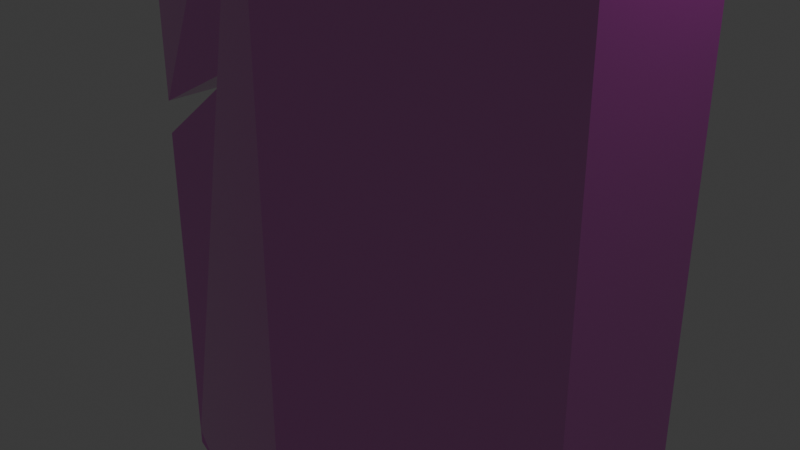 # Source: PI_Construtores_Cristais_de_Ilumina_ao.blend  (saved by Blender 5.0.118; exported with 4.5.12 LTS)
import bpy
from mathutils import Matrix  # noqa: F401  (used for matrix-valued properties, if any)

bpy.ops.wm.read_factory_settings(use_empty=True)
scene = bpy.context.scene
scene.name = 'Scene'

# ---- collections
col_collection = bpy.data.collections.new('Collection'); scene.collection.children.link(col_collection)

# ---- materials (node trees are filled in below, after node groups)
mat_cristal = bpy.data.materials.new('Cristal')
mat_cristal.alpha_threshold = 0.0
mat_cristal.use_backface_culling_lightprobe_volume = False
mat_cristal.roughness = 0.5
mat_cristal.line_color = (0.0, 0.0, 0.0, 1.0)

# ---- material node trees
mat_cristal.use_nodes = True; mat_cristal.node_tree.nodes.clear()
_N = mat_cristal.node_tree.nodes; _L = mat_cristal.node_tree.links
n0 = _N.new('ShaderNodeOutputMaterial'); n0.name = 'Material Output'; n0.location = (200, 100)
n1 = _N.new('ShaderNodeBsdfPrincipled'); n1.name = 'Principled BSDF'; n1.location = (-200, 100)
n1.inputs[0].default_value = (0.8001, 0.0, 0.6825, 1.0)
n1.inputs[1].default_value = 0.6
n1.inputs[2].default_value = 0.1462
n1.inputs[3].default_value = 14.7
n1.inputs[27].default_value = (1.0, 0.8784, 0.8275, 1.0)
_L.new(n1.outputs[0], n0.inputs[0])
n0.is_active_output = True

# ---- world
world_world = bpy.data.worlds.new('World'); scene.world = world_world
world_world.use_nodes = True; world_world.node_tree.nodes.clear()
_N = world_world.node_tree.nodes; _L = world_world.node_tree.links
n0 = _N.new('ShaderNodeOutputWorld'); n0.name = 'World Output'; n0.location = (200, 100)
n1 = _N.new('ShaderNodeBackground'); n1.name = 'Background'; n1.location = (-200, 100)
n1.inputs[0].default_value = (0.05088, 0.05088, 0.05088, 1.0)
_L.new(n1.outputs[0], n0.inputs[0])
n0.is_active_output = True
world_world.color = (0.05088, 0.05088, 0.05088)
world_world.sun_shadow_jitter_overblur = 0.0

# ---- cameras
cam_camera = bpy.data.cameras.new('Camera')
cam_camera.clip_end = 100.0
cam_camera.ortho_scale = 7.314

# ---- lights
light_light = bpy.data.lights.new('Light', 'POINT')
light_light.energy = 1000.0
light_light.shadow_soft_size = 0.1

# ---- meshes
me_cube = bpy.data.meshes.new('Cube')
me_cube.from_pydata([(1.392, 1.018, 1.392), (1.392, 1.018, -1.392), (1.392, -1.018, 1.392), (1.392, -1.018, -1.392), (-1.392, 1.018, 1.392), (-1.392, 1.018, -1.392), (-1.392, -1.018, 1.392), (-1.392, -1.018, -1.392), (-0.6743, 1.018, 0.5266), (-3.822e-09, 0.0, -2.784), (-3.822e-09, 0.0, 2.784), (1.392, 1.018, -1.329), (-1.392, -1.018, -1.329), (1.392, -1.018, -1.329), (-1.392, 1.018, -1.329), (-3.822e-09, 2.12, -1.564), (-3.822e-09, -2.12, -1.564), (-1.392, -1.018, 1.342), (1.392, 1.018, 1.342), (1.392, -1.018, 1.342), (-1.392, 1.018, 1.342), (-3.822e-09, 2.12, 1.575), (-3.822e-09, -2.12, 1.575), (-0.6743, -1.018, 0.5266), (-1.392, 1.018, 0.2484), (-1.392, 1.018, 0.1172), (-1.392, -1.018, 0.1137), (-1.392, -1.018, 0.2483), (1.392, 1.018, -0.6199), (1.079, 1.018, -0.5068), (1.392, 1.018, -0.8512), (1.392, -1.018, -0.6199), (1.079, -1.018, -0.5068), (1.392, -1.018, -0.8512)], [], [(10, 4, 6), (22, 10, 6, 17), (17, 6, 4, 20), (9, 1, 3), (18, 0, 2, 19), (21, 10, 0, 18), (20, 4, 10, 21), (5, 9, 7), (19, 2, 10, 22), (0, 10, 2), (3, 13, 16, 9), (5, 14, 15, 9), (9, 15, 11, 1), (1, 11, 13, 3), (7, 12, 14, 5), (9, 16, 12, 7), (13, 33, 32, 31, 19, 22, 16), (14, 25, 8, 24, 20, 21, 15), (15, 21, 18, 28, 29, 30, 11), (11, 30, 33, 13), (12, 26, 25, 14), (16, 22, 17, 27, 23, 26, 12), (8, 23, 27, 24), (25, 26, 23, 8), (24, 27, 17, 20), (33, 30, 29, 32), (32, 29, 28, 31), (31, 28, 18, 19)])
_uv = me_cube.uv_layers.new(name='UVMap')
_uv.uv.foreach_set('vector', [0.75, 0.5, 0.875, 0.5, 0.875, 0.75, 0.5625, 0.875, 0.625, 0.875, 0.625, 1.0, 0.5625, 1.0, 0.5625, 0.0, 0.625, 0.0, 0.625, 0.25, 0.5625, 0.25, 0.25, 0.5, 0.375, 0.5, 0.375, 0.75, 0.5625, 0.5, 0.625, 0.5, 0.625, 0.75, 0.5625, 0.75, 0.5625, 0.375, 0.625, 0.375, 0.625, 0.5, 0.5625, 0.5, 0.5625, 0.25, 0.625, 0.25, 0.625, 0.375, 0.5625, 0.375, 0.125, 0.5, 0.25, 0.75, 0.125, 0.75, 0.5625, 0.75, 0.625, 0.75, 0.625, 0.875, 0.5625, 0.875, 0.625, 0.5, 0.75, 0.75, 0.625, 0.75, 0.375, 0.75, 0.5, 0.75, 0.5, 0.875, 0.375, 0.875, 0.375, 0.25, 0.5, 0.25, 0.5, 0.375, 0.375, 0.375, 0.375, 0.375, 0.5, 0.375, 0.5, 0.5, 0.375, 0.5, 0.375, 0.5, 0.5, 0.5, 0.5, 0.75, 0.375, 0.75, 0.375, 0.0, 0.5, 0.0, 0.5, 0.25, 0.375, 0.25, 0.375, 0.875, 0.5, 0.875, 0.5, 1.0, 0.375, 1.0, 0.5, 0.75, 0.5112, 0.75, 0.514, 0.75, 0.5166, 0.75, 0.5625, 0.75, 0.5625, 0.875, 0.5, 0.875, 0.5, 0.25, 0.5328, 0.25, 0.5353, 0.25, 0.5369, 0.25, 0.5625, 0.25, 0.5625, 0.375, 0.5, 0.375, 0.5, 0.375, 0.5625, 0.375, 0.5625, 0.5, 0.5166, 0.5, 0.514, 0.5, 0.5112, 0.5, 0.5, 0.5, 0.5, 0.5, 0.5112, 0.5, 0.5112, 0.75, 0.5, 0.75, 0.5, 0.0, 0.5327, 0.0, 0.5328, 0.25, 0.5, 0.25, 0.5, 0.875, 0.5625, 0.875, 0.5625, 1.0, 0.5369, 1.0, 0.5353, 1.0, 0.5327, 1.0, 0.5, 1.0, 0.5353, 0.25, 0.5353, 0.0, 0.5369, 0.0, 0.5369, 0.25, 0.5328, 0.25, 0.5327, 0.0, 0.5353, 0.0, 0.5353, 0.25, 0.5369, 0.25, 0.5369, 0.0, 0.5625, 0.0, 0.5625, 0.25, 0.5112, 0.75, 0.5112, 0.5, 0.514, 0.5, 0.514, 0.75, 0.514, 0.75, 0.514, 0.5, 0.5166, 0.5, 0.5166, 0.75, 0.5166, 0.75, 0.5166, 0.5, 0.5625, 0.5, 0.5625, 0.75])
me_cube.materials.append(mat_cristal)
me_cube.use_mirror_vertex_groups = False
me_cube.update()

# ---- objects
ob_cube = bpy.data.objects.new('Cube', me_cube)
ob_light = bpy.data.objects.new('Light', light_light)
ob_camera = bpy.data.objects.new('Camera', cam_camera)

# ---- transforms, parenting, visibility, modifiers, constraints
ob_cube.location = (0.0, 0.0, 0.0)
ob_cube.scale = (2.054, 0.7987, 2.848)
ob_cube.lock_rotations_4d = False
ob_cube.empty_display_type = 'ARROWS'
ob_cube.lineart.crease_threshold = 0.0
ob_light.location = (4.076, 1.005, 5.904)
ob_light.rotation_euler = (0.6503, 0.05522, 1.866)
ob_light.lock_rotations_4d = False
ob_light.empty_display_type = 'ARROWS'
ob_light.color = (0.0, 0.0, 0.0, 0.0)
ob_light.lineart.crease_threshold = 0.0
ob_camera.location = (7.359, -6.926, 4.958)
ob_camera.rotation_euler = (1.109, 0.0, 0.8149)
ob_camera.lock_rotations_4d = False
ob_camera.empty_display_type = 'ARROWS'
ob_camera.color = (0.0, 0.0, 0.0, 0.0)
ob_camera.display_type = 'WIRE'
ob_camera.lineart.crease_threshold = 0.0

# ---- collection membership
col_collection.objects.link(ob_cube)
col_collection.objects.link(ob_light)
col_collection.objects.link(ob_camera)

# ---- scene / render settings (as saved in the file)
scene.camera = ob_camera
scene.frame_start = 1; scene.frame_end = 250; scene.frame_set(1)
scene.render.engine = 'BLENDER_EEVEE_NEXT'
scene.render.bake_bias = 0.0
scene.render.bake_samples = 0
scene.cycles.sampling_pattern = 'TABULATED_SOBOL'
scene.eevee.use_volume_custom_range = False
bpy.context.view_layer.update()
